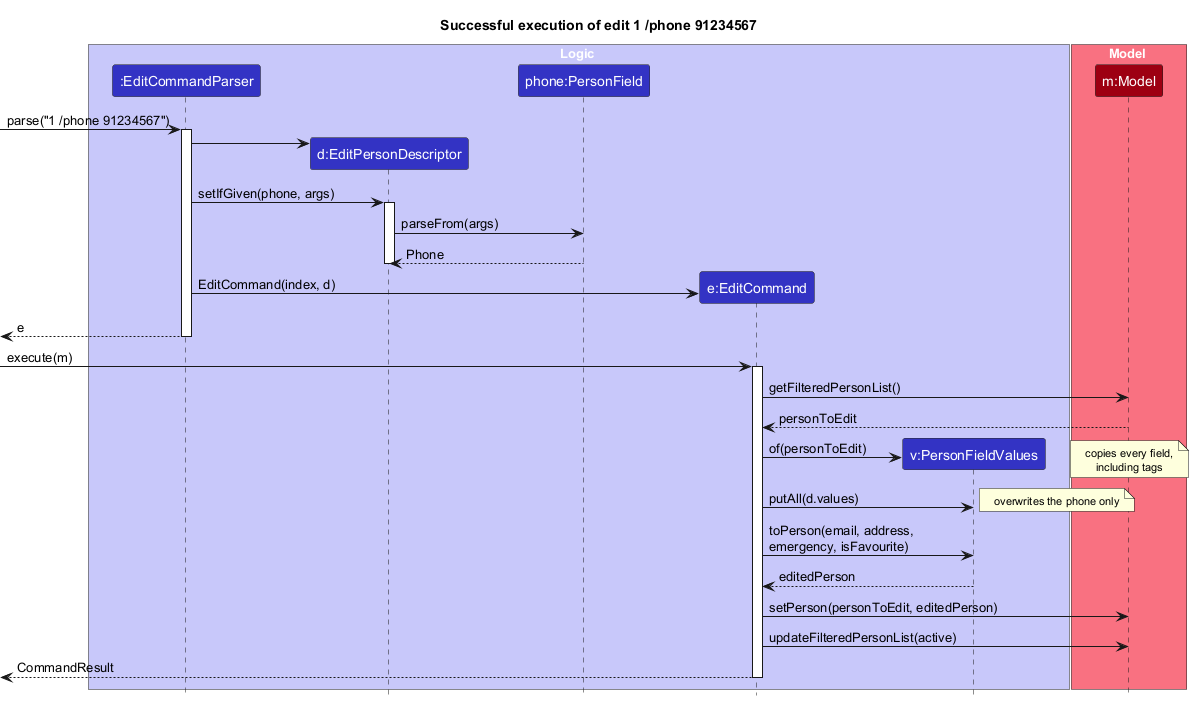

The diagram above was rendered by PlantUML. Its source (embedded in the PNG):
@startuml
!include style.puml
skinparam ArrowFontStyle plain
skinparam NoteFontSize 11
skinparam SequenceMessageAlign left

title Successful execution of edit 1 /phone 91234567

box Logic LOGIC_COLOR_T1
participant ":EditCommandParser" as EditCommandParser LOGIC_COLOR
participant "d:EditPersonDescriptor" as EditPersonDescriptor LOGIC_COLOR
participant "phone:PersonField" as PersonField LOGIC_COLOR
participant "e:EditCommand" as EditCommand LOGIC_COLOR
participant "v:PersonFieldValues" as PersonFieldValues LOGIC_COLOR
end box

box Model MODEL_COLOR_T1
participant "m:Model" as Model MODEL_COLOR
end box

[-> EditCommandParser : parse("1 /phone 91234567")
activate EditCommandParser

create EditPersonDescriptor
EditCommandParser -> EditPersonDescriptor
EditCommandParser -> EditPersonDescriptor : setIfGiven(phone, args)
activate EditPersonDescriptor
EditPersonDescriptor -> PersonField : parseFrom(args)
PersonField --> EditPersonDescriptor : Phone
deactivate EditPersonDescriptor

create EditCommand
EditCommandParser -> EditCommand : EditCommand(index, d)
[<-- EditCommandParser : e
deactivate EditCommandParser

[-> EditCommand : execute(m)
activate EditCommand

EditCommand -> Model : getFilteredPersonList()
Model --> EditCommand : personToEdit

create PersonFieldValues
EditCommand -> PersonFieldValues : of(personToEdit)
note right: copies every field,\nincluding tags

EditCommand -> PersonFieldValues : putAll(d.values)
note right: overwrites the phone only

EditCommand -> PersonFieldValues : toPerson(email, address,\nemergency, isFavourite)
PersonFieldValues --> EditCommand : editedPerson

EditCommand -> Model : setPerson(personToEdit, editedPerson)
EditCommand -> Model : updateFilteredPersonList(active)

[<-- EditCommand : CommandResult
deactivate EditCommand
@enduml